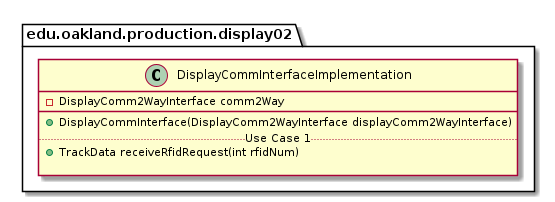

The diagram above was rendered by PlantUML. Its source (embedded in the PNG):
@startuml DisplayCommInterfaceImplementation

package edu.oakland.production.display02 {
    class DisplayCommInterfaceImplementation {
        - DisplayComm2WayInterface comm2Way
        __
        + DisplayCommInterface(DisplayComm2WayInterface displayComm2WayInterface)
        .. Use Case 1 ..
        + TrackData receiveRfidRequest(int rfidNum)
        
    }
}

@enduml